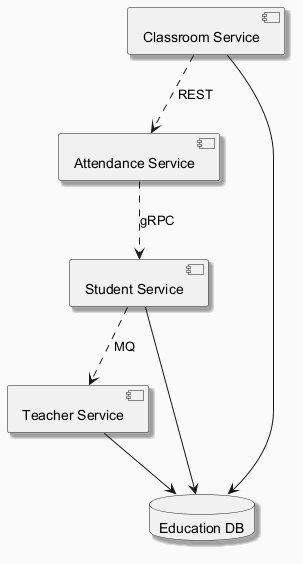

The diagram above was rendered by PlantUML. Its source (embedded in the PNG):
@startuml
skinparam backgroundColor #FAFAFA
skinparam classBackgroundColor #FFF3E0
skinparam classBorderColor #E65100
skinparam shadowing true
component "Classroom Service" as C_ClassroomService
component "Teacher Service" as C_TeacherService
component "Attendance Service" as C_AttendanceService
component "Student Service" as C_StudentService
database "Education DB" as DB_education
C_ClassroomService --> DB_education
C_TeacherService --> DB_education
C_StudentService --> DB_education
C_StudentService ..> C_TeacherService : MQ
C_AttendanceService ..> C_StudentService : gRPC
C_ClassroomService ..> C_AttendanceService : REST
@enduml